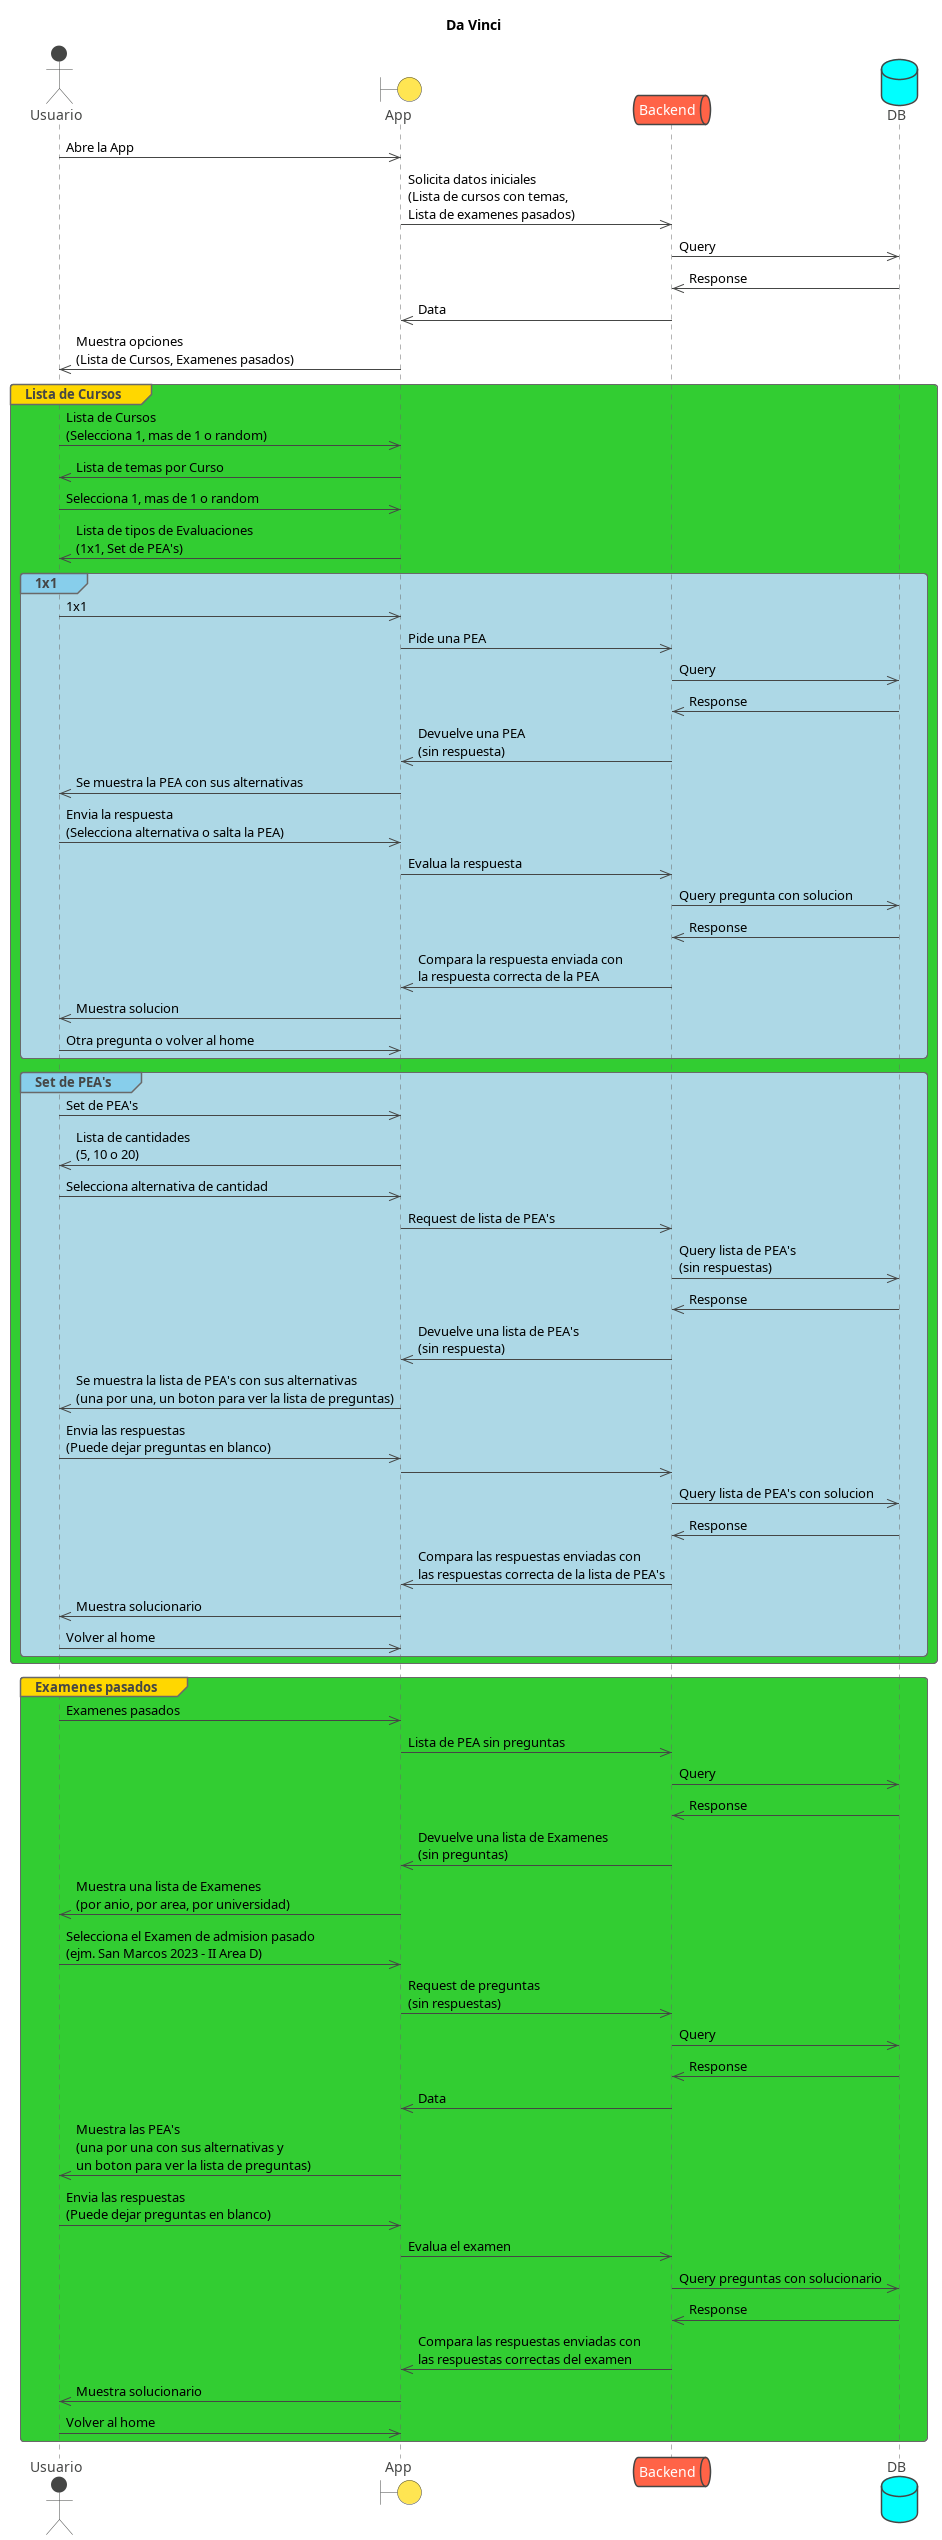

The diagram above was rendered by PlantUML. Its source (embedded in the PNG):
@startuml Da Vinci
!theme vibrant

title Da Vinci

actor Usuario
boundary App
queue Backend
database DB


Usuario ->> App: Abre la App
App ->> Backend: Solicita datos iniciales \n(Lista de cursos con temas, \nLista de examenes pasados)
Backend ->> DB: Query
DB ->> Backend: Response
Backend ->> App: Data
App ->> Usuario: Muestra opciones \n(Lista de Cursos, Examenes pasados)


group#Gold  #LimeGreen Lista de Cursos
Usuario ->> App: Lista de Cursos \n(Selecciona 1, mas de 1 o random)
App ->> Usuario: Lista de temas por Curso
Usuario ->> App: Selecciona 1, mas de 1 o random
App ->> Usuario: Lista de tipos de Evaluaciones \n(1x1, Set de PEA's)

group#SkyBlue #LightBlue 1x1
Usuario ->> App: 1x1
App ->> Backend: Pide una PEA
Backend ->> DB: Query
DB ->> Backend: Response
Backend ->> App: Devuelve una PEA \n(sin respuesta)
App ->> Usuario: Se muestra la PEA con sus alternativas
Usuario ->> App: Envia la respuesta \n(Selecciona alternativa o salta la PEA)
App ->> Backend: Evalua la respuesta
Backend ->> DB: Query pregunta con solucion
DB ->> Backend: Response
Backend ->> App: Compara la respuesta enviada con \nla respuesta correcta de la PEA
App ->> Usuario: Muestra solucion
Usuario ->> App: Otra pregunta o volver al home
end

group#SkyBlue #LightBlue Set de PEA's
Usuario ->> App: Set de PEA's
App ->> Usuario: Lista de cantidades \n(5, 10 o 20)
Usuario ->> App: Selecciona alternativa de cantidad
App ->> Backend: Request de lista de PEA's
Backend ->> DB: Query lista de PEA's \n(sin respuestas)
DB ->> Backend: Response
Backend ->> App: Devuelve una lista de PEA's \n(sin respuesta)
App ->> Usuario: Se muestra la lista de PEA's con sus alternativas \n(una por una, un boton para ver la lista de preguntas)
Usuario ->> App: Envia las respuestas \n(Puede dejar preguntas en blanco)
App ->> Backend: 
Backend ->> DB: Query lista de PEA's con solucion
DB ->> Backend: Response
Backend ->> App: Compara las respuestas enviadas con \nlas respuestas correcta de la lista de PEA's
App ->> Usuario: Muestra solucionario
Usuario ->> App: Volver al home
end

end


group#Gold #LimeGreen Examenes pasados
Usuario ->> App: Examenes pasados
App ->> Backend: Lista de PEA sin preguntas
Backend ->> DB: Query
DB ->> Backend: Response
Backend ->> App: Devuelve una lista de Examenes \n(sin preguntas)
App ->> Usuario: Muestra una lista de Examenes \n(por anio, por area, por universidad)
Usuario ->> App: Selecciona el Examen de admision pasado \n(ejm. San Marcos 2023 - II Area D)
App ->> Backend: Request de preguntas \n(sin respuestas)
Backend ->> DB: Query
DB ->> Backend: Response
Backend ->> App: Data
App ->> Usuario: Muestra las PEA's \n(una por una con sus alternativas y \nun boton para ver la lista de preguntas)
Usuario ->> App: Envia las respuestas \n(Puede dejar preguntas en blanco)
App ->> Backend: Evalua el examen
Backend ->> DB: Query preguntas con solucionario
DB ->> Backend: Response
Backend ->> App: Compara las respuestas enviadas con \nlas respuestas correctas del examen
App ->> Usuario: Muestra solucionario
Usuario ->> App: Volver al home
end

@enduml